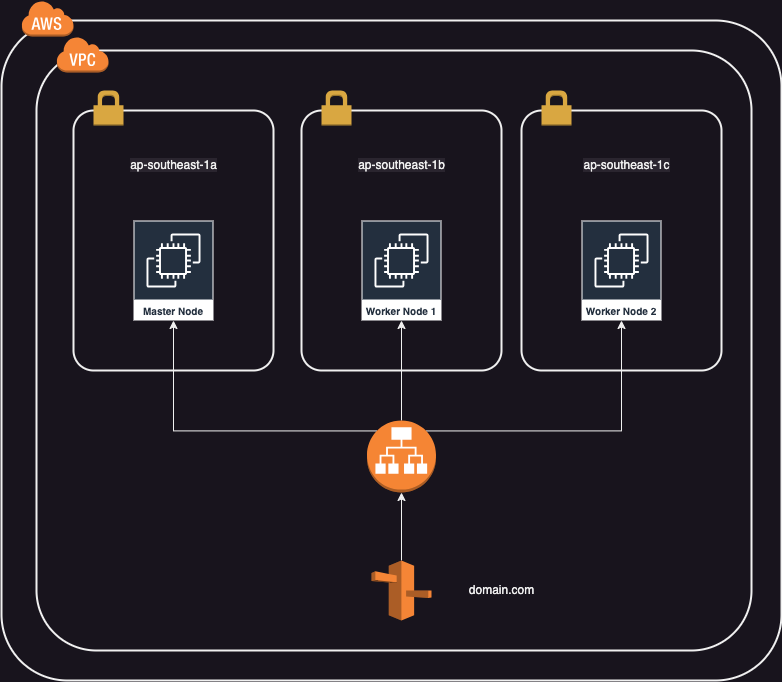

The diagram above was exported from draw.io. Its source (the exported page's mxGraphModel, read from the mxfile embedded in the PNG):
<mxGraphModel dx="1034" dy="531" grid="1" gridSize="10" guides="1" tooltips="1" connect="1" arrows="1" fold="1" page="1" pageScale="1" pageWidth="850" pageHeight="1100" math="0" shadow="0">
  <root>
    <mxCell id="0" />
    <mxCell id="1" parent="0" />
    <mxCell id="yfiHqR91ohI35XrR5Dcq-1" value="" style="rounded=1;arcSize=10;dashed=0;fillColor=none;gradientColor=none;strokeWidth=2;" parent="1" vertex="1">
      <mxGeometry x="40" y="40" width="780" height="660" as="geometry" />
    </mxCell>
    <mxCell id="yfiHqR91ohI35XrR5Dcq-2" value="" style="dashed=0;html=1;shape=mxgraph.aws3.cloud;fillColor=#F58536;gradientColor=none;dashed=0;" parent="1" vertex="1">
      <mxGeometry x="60" y="20" width="52" height="36" as="geometry" />
    </mxCell>
    <mxCell id="yfiHqR91ohI35XrR5Dcq-3" value="" style="rounded=1;arcSize=10;dashed=0;fillColor=none;gradientColor=none;strokeWidth=2;" parent="1" vertex="1">
      <mxGeometry x="75" y="70" width="715" height="600" as="geometry" />
    </mxCell>
    <mxCell id="yfiHqR91ohI35XrR5Dcq-4" value="" style="dashed=0;html=1;shape=mxgraph.aws3.virtual_private_cloud;fillColor=#F58536;gradientColor=none;dashed=0;" parent="1" vertex="1">
      <mxGeometry x="95" y="56" width="52" height="36" as="geometry" />
    </mxCell>
    <mxCell id="yfiHqR91ohI35XrR5Dcq-5" value="" style="rounded=1;arcSize=10;dashed=0;fillColor=none;gradientColor=none;strokeWidth=2;" parent="1" vertex="1">
      <mxGeometry x="112" y="130" width="200" height="260" as="geometry" />
    </mxCell>
    <mxCell id="yfiHqR91ohI35XrR5Dcq-6" value="" style="dashed=0;html=1;shape=mxgraph.aws3.permissions;fillColor=#D9A741;gradientColor=none;dashed=0;" parent="1" vertex="1">
      <mxGeometry x="132" y="110" width="30" height="35" as="geometry" />
    </mxCell>
    <mxCell id="yfiHqR91ohI35XrR5Dcq-7" value="" style="rounded=1;arcSize=10;dashed=0;fillColor=none;gradientColor=none;strokeWidth=2;" parent="1" vertex="1">
      <mxGeometry x="340" y="130" width="200" height="260" as="geometry" />
    </mxCell>
    <mxCell id="yfiHqR91ohI35XrR5Dcq-8" value="" style="dashed=0;html=1;shape=mxgraph.aws3.permissions;fillColor=#D9A741;gradientColor=none;dashed=0;" parent="1" vertex="1">
      <mxGeometry x="360" y="110" width="30" height="35" as="geometry" />
    </mxCell>
    <mxCell id="yfiHqR91ohI35XrR5Dcq-9" value="" style="rounded=1;arcSize=10;dashed=0;fillColor=none;gradientColor=none;strokeWidth=2;" parent="1" vertex="1">
      <mxGeometry x="560" y="130" width="200" height="260" as="geometry" />
    </mxCell>
    <mxCell id="yfiHqR91ohI35XrR5Dcq-10" value="" style="dashed=0;html=1;shape=mxgraph.aws3.permissions;fillColor=#D9A741;gradientColor=none;dashed=0;" parent="1" vertex="1">
      <mxGeometry x="580" y="110" width="30" height="35" as="geometry" />
    </mxCell>
    <mxCell id="yfiHqR91ohI35XrR5Dcq-11" value="&lt;meta charset=&quot;utf-8&quot;&gt;&lt;span style=&quot;color: rgb(240, 240, 240); font-family: Helvetica; font-size: 12px; font-style: normal; font-variant-ligatures: normal; font-variant-caps: normal; font-weight: 400; letter-spacing: normal; orphans: 2; text-align: center; text-indent: 0px; text-transform: none; widows: 2; word-spacing: 0px; -webkit-text-stroke-width: 0px; background-color: rgb(42, 37, 47); text-decoration-thickness: initial; text-decoration-style: initial; text-decoration-color: initial; float: none; display: inline !important;&quot;&gt;ap-southeast-1a&lt;/span&gt;" style="text;html=1;align=center;verticalAlign=middle;resizable=0;points=[];autosize=1;strokeColor=none;fillColor=none;" parent="1" vertex="1">
      <mxGeometry x="157" y="170" width="110" height="30" as="geometry" />
    </mxCell>
    <mxCell id="yfiHqR91ohI35XrR5Dcq-12" value="&lt;span style=&quot;color: rgb(240, 240, 240); font-family: Helvetica; font-size: 12px; font-style: normal; font-variant-ligatures: normal; font-variant-caps: normal; font-weight: 400; letter-spacing: normal; orphans: 2; text-align: center; text-indent: 0px; text-transform: none; widows: 2; word-spacing: 0px; -webkit-text-stroke-width: 0px; background-color: rgb(42, 37, 47); text-decoration-thickness: initial; text-decoration-style: initial; text-decoration-color: initial; float: none; display: inline !important;&quot;&gt;ap-southeast-1b&lt;/span&gt;" style="text;html=1;align=center;verticalAlign=middle;resizable=0;points=[];autosize=1;strokeColor=none;fillColor=none;" parent="1" vertex="1">
      <mxGeometry x="385" y="170" width="110" height="30" as="geometry" />
    </mxCell>
    <mxCell id="yfiHqR91ohI35XrR5Dcq-13" value="&lt;span style=&quot;color: rgb(240, 240, 240); font-family: Helvetica; font-size: 12px; font-style: normal; font-variant-ligatures: normal; font-variant-caps: normal; font-weight: 400; letter-spacing: normal; orphans: 2; text-align: center; text-indent: 0px; text-transform: none; widows: 2; word-spacing: 0px; -webkit-text-stroke-width: 0px; background-color: rgb(42, 37, 47); text-decoration-thickness: initial; text-decoration-style: initial; text-decoration-color: initial; float: none; display: inline !important;&quot;&gt;ap-southeast-1c&lt;/span&gt;" style="text;html=1;align=center;verticalAlign=middle;resizable=0;points=[];autosize=1;strokeColor=none;fillColor=none;" parent="1" vertex="1">
      <mxGeometry x="610" y="170" width="110" height="30" as="geometry" />
    </mxCell>
    <mxCell id="yfiHqR91ohI35XrR5Dcq-15" value="Master Node" style="sketch=0;outlineConnect=0;fontColor=#232F3E;gradientColor=none;strokeColor=#ffffff;fillColor=#232F3E;dashed=0;verticalLabelPosition=middle;verticalAlign=bottom;align=center;html=1;whiteSpace=wrap;fontSize=10;fontStyle=1;spacing=3;shape=mxgraph.aws4.productIcon;prIcon=mxgraph.aws4.ec2;" parent="1" vertex="1">
      <mxGeometry x="172" y="240" width="80" height="100" as="geometry" />
    </mxCell>
    <mxCell id="yfiHqR91ohI35XrR5Dcq-16" value="Worker Node 1" style="sketch=0;outlineConnect=0;fontColor=#232F3E;gradientColor=none;strokeColor=#ffffff;fillColor=#232F3E;dashed=0;verticalLabelPosition=middle;verticalAlign=bottom;align=center;html=1;whiteSpace=wrap;fontSize=10;fontStyle=1;spacing=3;shape=mxgraph.aws4.productIcon;prIcon=mxgraph.aws4.ec2;" parent="1" vertex="1">
      <mxGeometry x="400" y="240" width="80" height="100" as="geometry" />
    </mxCell>
    <mxCell id="yfiHqR91ohI35XrR5Dcq-17" value="Worker Node 2" style="sketch=0;outlineConnect=0;fontColor=#232F3E;gradientColor=none;strokeColor=#ffffff;fillColor=#232F3E;dashed=0;verticalLabelPosition=middle;verticalAlign=bottom;align=center;html=1;whiteSpace=wrap;fontSize=10;fontStyle=1;spacing=3;shape=mxgraph.aws4.productIcon;prIcon=mxgraph.aws4.ec2;" parent="1" vertex="1">
      <mxGeometry x="620" y="240" width="80" height="100" as="geometry" />
    </mxCell>
    <mxCell id="yfiHqR91ohI35XrR5Dcq-19" style="edgeStyle=orthogonalEdgeStyle;rounded=0;orthogonalLoop=1;jettySize=auto;html=1;exitX=0.145;exitY=0.145;exitDx=0;exitDy=0;exitPerimeter=0;" parent="1" source="yfiHqR91ohI35XrR5Dcq-18" target="yfiHqR91ohI35XrR5Dcq-15" edge="1">
      <mxGeometry relative="1" as="geometry" />
    </mxCell>
    <mxCell id="yfiHqR91ohI35XrR5Dcq-20" style="edgeStyle=orthogonalEdgeStyle;rounded=0;orthogonalLoop=1;jettySize=auto;html=1;exitX=0.5;exitY=0;exitDx=0;exitDy=0;exitPerimeter=0;" parent="1" source="yfiHqR91ohI35XrR5Dcq-18" target="yfiHqR91ohI35XrR5Dcq-16" edge="1">
      <mxGeometry relative="1" as="geometry" />
    </mxCell>
    <mxCell id="yfiHqR91ohI35XrR5Dcq-21" style="edgeStyle=orthogonalEdgeStyle;rounded=0;orthogonalLoop=1;jettySize=auto;html=1;exitX=0.855;exitY=0.145;exitDx=0;exitDy=0;exitPerimeter=0;" parent="1" source="yfiHqR91ohI35XrR5Dcq-18" target="yfiHqR91ohI35XrR5Dcq-17" edge="1">
      <mxGeometry relative="1" as="geometry" />
    </mxCell>
    <mxCell id="yfiHqR91ohI35XrR5Dcq-18" value="" style="outlineConnect=0;dashed=0;verticalLabelPosition=bottom;verticalAlign=top;align=center;html=1;shape=mxgraph.aws3.application_load_balancer;fillColor=#F58534;gradientColor=none;" parent="1" vertex="1">
      <mxGeometry x="405.5" y="440" width="69" height="72" as="geometry" />
    </mxCell>
    <mxCell id="yfiHqR91ohI35XrR5Dcq-24" style="edgeStyle=orthogonalEdgeStyle;rounded=0;orthogonalLoop=1;jettySize=auto;html=1;exitX=0.5;exitY=0;exitDx=0;exitDy=0;exitPerimeter=0;entryX=0.5;entryY=1;entryDx=0;entryDy=0;entryPerimeter=0;" parent="1" source="yfiHqR91ohI35XrR5Dcq-22" target="yfiHqR91ohI35XrR5Dcq-18" edge="1">
      <mxGeometry relative="1" as="geometry" />
    </mxCell>
    <mxCell id="yfiHqR91ohI35XrR5Dcq-22" value="" style="outlineConnect=0;dashed=0;verticalLabelPosition=bottom;verticalAlign=top;align=center;html=1;shape=mxgraph.aws3.route_53;fillColor=#F58536;gradientColor=none;" parent="1" vertex="1">
      <mxGeometry x="410" y="580" width="60" height="60" as="geometry" />
    </mxCell>
    <mxCell id="yfiHqR91ohI35XrR5Dcq-23" value="domain.com" style="text;html=1;align=center;verticalAlign=middle;resizable=0;points=[];autosize=1;strokeColor=none;fillColor=none;" parent="1" vertex="1">
      <mxGeometry x="495" y="595" width="90" height="30" as="geometry" />
    </mxCell>
  </root>
</mxGraphModel>